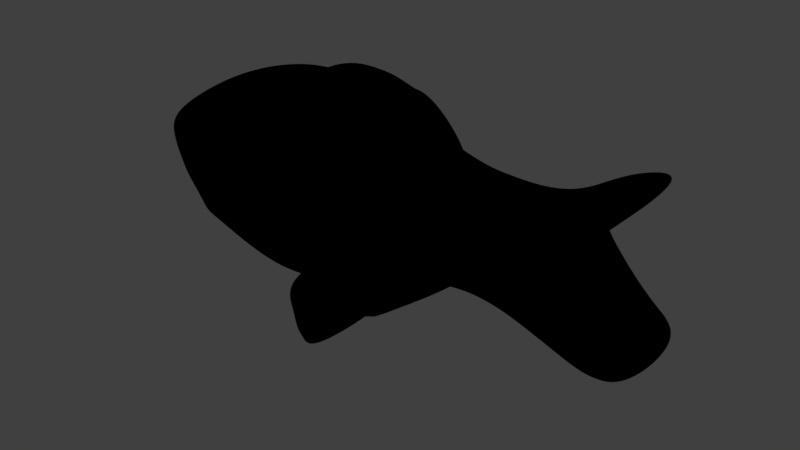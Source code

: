 # Source: take3blend.blend  (saved by Blender 2.79.0; exported with 4.5.12 LTS)
import bpy
from mathutils import Matrix  # noqa: F401  (used for matrix-valued properties, if any)

bpy.ops.wm.read_factory_settings(use_empty=True)
scene = bpy.context.scene
scene.name = 'Scene'

# ---- collections
col_collection_1 = bpy.data.collections.new('Collection 1'); scene.collection.children.link(col_collection_1)

# ---- images (referenced by path relative to the original .blend; pixels are not part of the script)
import os
ASSET_DIR = os.environ.get("B2B_ASSET_DIR", "")  # directory of the original .blend (textures are referenced by path, not embedded)
HERE = os.path.dirname(os.path.abspath(__file__))  # packed textures are extracted next to this script under _unpacked/

def load_image(name, relpath, width, height, colorspace="sRGB"):
    """Load a texture the original file referenced (path relative to the .blend, or extracted next to this script)."""
    p = next((c for c in (os.path.join(HERE, relpath), os.path.join(ASSET_DIR, relpath)) if relpath and os.path.exists(c)), "")
    if p:
        img = bpy.data.images.load(p, check_existing=True)
        img.name = name
    else:  # same state as the original file: an image datablock whose file is absent (Cycles renders it pink)
        img = bpy.data.images.new(name, width, height)
        img.source = "FILE"
        img.filepath = "//" + (relpath or name)
    img.colorspace_settings.name = colorspace
    return img
img_colorfish = load_image('colorFish', 'colorFish.png', 1024, 1024, 'sRGB')

# ---- materials (node trees are filled in below, after node groups)
mat_fish_coloring = bpy.data.materials.new('Fish coloring')
mat_fish_coloring.alpha_threshold = 0.0
mat_fish_coloring.roughness = 0.5

# ---- material node trees
mat_fish_coloring.use_nodes = True; mat_fish_coloring.node_tree.nodes.clear()
_N = mat_fish_coloring.node_tree.nodes; _L = mat_fish_coloring.node_tree.links
n0 = _N.new('NodeUndefined'); n0.name = 'Output'; n0.location = (285, 399)
n0.inputs[1].default_value = 1.0
n1 = _N.new('NodeUndefined'); n1.name = 'Material'; n1.location = (120, 416)
n1.inputs[0].default_value = (0.0, 0.0, 0.0, 1.0)
n1.inputs[1].default_value = (0.0, 0.0, 0.0, 1.0)
n1.inputs[2].default_value = 0.0
n1.inputs[3].default_value = (0.0, 0.0, 0.0)
n2 = _N.new('ShaderNodeTexImage'); n2.name = 'Image Texture'; n2.location = (13, 411)
n2.width = 140
n2.image = img_colorfish
_L.new(n1.outputs[0], n0.inputs[0])

# ---- world
world_world = bpy.data.worlds.new('World'); scene.world = world_world
world_world.color = (0.05088, 0.05088, 0.05088)
world_world.use_sun_shadow = False
world_world.sun_shadow_jitter_overblur = 0.0
world_world.cycles.sampling_method = 'MANUAL'

# ---- lights
light_lamp = bpy.data.lights.new('Lamp', 'POINT')
light_lamp.transmission_factor = 0.0
light_lamp.cutoff_distance = 30.0
light_lamp.energy = 100.0
light_lamp.shadow_buffer_clip_start = 1.001
light_lamp.shadow_soft_size = 0.1
light_lamp.shadow_maximum_resolution = 0.006
light_lamp.use_absolute_resolution = True

# ---- meshes
me_cube_001 = bpy.data.meshes.new('Cube.001')
me_cube_001.from_pydata([(-0.8781, -1.0, -1.098), (-1.731, -1.0, 0.3175), (-0.8781, 1.0, -1.098), (-1.731, 1.0, 0.3175), (7.728, -1.0, -1.366), (7.679, -1.0, 1.488), (7.728, 1.0, -1.366), (7.679, 1.0, 1.488), (0.3193, 1.0, -1.666), (0.2845, 1.0, 1.449), (0.3193, -1.0, -1.666), (0.2845, -1.0, 1.449), (4.76, 1.0, 0.2462), (4.774, -1.0, -0.8189), (4.774, 1.0, -0.8189), (4.76, -1.0, 0.2462), (-1.48, -1.0, -0.6986), (-1.48, 1.0, -0.6986), (6.245, 1.0, -0.02179), (6.245, -1.0, -0.02179), (0.3047, -1.0, -0.3587), (0.3047, 1.0, -0.3587), (5.187, -1.0, 0.2319), (5.187, 1.0, 0.2319), (3.536, 1.0, -1.363), (3.931, -1.0, 0.4038), (3.931, 1.0, 0.4038), (3.536, -1.0, -1.363), (3.905, 1.0, 0.07671), (3.905, -1.0, 0.07671), (1.643, 1.0, -1.84), (2.029, -1.0, 1.31), (1.97, -1.0, -0.1573), (2.029, 1.0, 1.31), (1.643, -1.0, -1.84), (1.97, 1.0, -0.1573), (3.054, 1.0, 0.8216), (2.632, -1.0, -1.681), (3.012, 1.0, -0.03122), (2.632, 1.0, -1.681), (3.054, -1.0, 0.8216), (3.012, -1.0, -0.03122), (0.996, 1.0, -1.861), (1.136, -1.0, 1.56), (1.198, -1.0, -0.2506), (1.136, 1.0, 1.56), (0.996, -1.0, -1.861), (1.198, 1.0, -0.2506), (-1.826, -1.0, -0.09941), (-1.826, 1.0, -0.09941), (6.823, 1.0, 0.5867), (6.823, -1.0, 0.5867), (0.2965, -1.0, 0.3701), (0.2965, 1.0, 0.3701), (5.015, -1.0, 0.2377), (5.015, 1.0, 0.2377), (3.915, 1.0, 0.2086), (3.915, -1.0, 0.2086), (1.994, 1.0, 0.4342), (1.994, -1.0, 0.4342), (3.029, -1.0, 0.3126), (3.029, 1.0, 0.3126), (1.207, 1.0, 0.4045), (1.207, -1.0, 0.4045), (-0.3211, 1.0, -1.362), (-0.8424, -1.0, 1.039), (-0.8424, 1.0, 1.039), (-0.3211, -1.0, -1.362), (-0.6498, 1.0, -0.5405), (-0.6498, -1.0, -0.5405), (-0.8386, 1.0, 0.119), (-0.8386, -1.0, 0.119), (4.328, 1.0, 0.3282), (4.129, -1.0, -0.9837), (4.52, 1.0, 0.1511), (4.129, 1.0, -0.9837), (4.328, -1.0, 0.3282), (4.52, -1.0, 0.1511), (4.442, -1.0, 0.2225), (4.442, 1.0, 0.2225), (6.216, 1.0, 0.8655), (7.06, -1.0, -1.447), (7.06, 1.0, -1.447), (6.216, -1.0, 0.8655), (5.715, -1.0, 0.1053), (5.715, 1.0, 0.1053), (5.917, -1.0, 0.4118), (5.917, 1.0, 0.4118), (5.642, 1.0, -0.858), (5.548, -1.0, 0.3768), (5.451, -1.0, 0.1686), (5.466, -1.0, 0.3247), (5.548, 1.0, 0.3768), (5.642, -1.0, -0.858), (5.451, 1.0, 0.1686), (5.466, 1.0, 0.3247), (6.792, 1.0, 1.25), (7.307, -1.0, -1.417), (5.911, 1.0, 0.05826), (6.252, 1.0, 0.4766), (7.307, 1.0, -1.417), (6.792, -1.0, 1.25), (5.911, -1.0, 0.05826), (6.252, -1.0, 0.4766), (-1.153, 1.0, -0.915), (6.763, 1.0, -0.8225), (6.763, -1.0, -0.8225), (0.3126, -1.0, -1.068), (0.3126, 1.0, -1.068), (4.963, -1.0, -0.3382), (4.963, 1.0, -0.3382), (-1.153, -1.0, -0.915), (3.705, -1.0, -0.7044), (3.705, 1.0, -0.7044), (1.793, 1.0, -1.07), (1.793, -1.0, -1.07), (2.806, -1.0, -0.9262), (2.806, 1.0, -0.9262), (1.089, 1.0, -1.124), (1.089, -1.0, -1.124), (-0.4715, -1.0, -0.9862), (-0.4715, 1.0, -0.9862), (4.308, -1.0, -0.4646), (4.308, 1.0, -0.4646), (6.445, 1.0, -0.7369), (6.445, -1.0, -0.7369), (5.555, 1.0, -0.3883), (5.555, -1.0, -0.3883), (6.669, -1.0, -0.7421), (6.669, 1.0, -0.7421), (-1.016, 1.0, -1.006), (7.202, 1.0, -1.123), (7.202, -1.0, -1.123), (0.316, -1.0, -1.367), (0.316, 1.0, -1.367), (4.869, -1.0, -0.5785), (4.869, 1.0, -0.5785), (3.62, -1.0, -1.034), (3.62, 1.0, -1.034), (1.718, 1.0, -1.455), (1.718, -1.0, -1.455), (2.719, -1.0, -1.303), (2.719, 1.0, -1.303), (1.042, 1.0, -1.493), (1.042, -1.0, -1.493), (-0.3963, -1.0, -1.174), (-0.3963, 1.0, -1.174), (4.219, -1.0, -0.7241), (4.219, 1.0, -0.7241), (6.753, 1.0, -1.092), (6.753, -1.0, -1.092), (5.598, 1.0, -0.6232), (5.598, -1.0, -0.6232), (6.988, -1.0, -1.08), (6.988, 1.0, -1.08), (-1.016, -1.0, -1.006), (-1.58, 1.0, -0.5258), (6.411, 1.0, 0.1537), (6.411, -1.0, 0.1537), (0.3023, -1.0, -0.1485), (0.3023, 1.0, -0.1485), (5.138, -1.0, 0.2335), (5.138, 1.0, 0.2335), (3.908, 1.0, 0.1147), (3.908, -1.0, 0.1147), (1.977, 1.0, 0.01326), (1.977, -1.0, 0.01326), (3.017, -1.0, 0.06793), (3.017, 1.0, 0.06793), (1.201, 1.0, -0.0617), (1.201, -1.0, -0.0617), (-1.58, -1.0, -0.5258), (-0.7043, -1.0, -0.3503), (-0.7043, 1.0, -0.3503), (4.497, 1.0, 0.1717), (4.497, -1.0, 0.1717), (5.773, 1.0, 0.1937), (5.773, -1.0, 0.1937), (5.455, 1.0, 0.2136), (5.455, -1.0, 0.2136), (6.009, -1.0, 0.1789), (6.009, 1.0, 0.1789), (-1.296, -1.0, -0.8204), (-1.296, 1.0, -0.8204), (6.398, 1.0, -0.3688), (6.398, -1.0, -0.3688), (0.3091, -1.0, -0.7579), (0.3091, 1.0, -0.7579), (5.061, -1.0, -0.08896), (5.061, 1.0, -0.08896), (3.792, -1.0, -0.3629), (3.792, 1.0, -0.3629), (1.87, 1.0, -0.6712), (1.87, -1.0, -0.6712), (2.896, -1.0, -0.5349), (2.896, 1.0, -0.5349), (1.136, 1.0, -0.7424), (1.136, -1.0, -0.7424), (-0.5495, -1.0, -0.7913), (-0.5495, 1.0, -0.7913), (4.4, -1.0, -0.1954), (4.4, 1.0, -0.1954), (6.126, 1.0, -0.3687), (6.126, -1.0, -0.3687), (5.51, 1.0, -0.1449), (5.51, -1.0, -0.1449), (6.337, -1.0, -0.3922), (6.337, 1.0, -0.3922), (1.148, -0.4472, 1.579), (1.761, -0.4472, 1.767), (1.148, 0.4472, 1.579), (1.761, 0.4472, 1.767), (4.408, -0.4472, 0.3298), (3.16, -0.4472, 1.711), (4.408, 0.4472, 0.3298), (3.16, 0.4472, 1.711), (3.846, 0.4472, 0.4508), (2.947, 0.4472, 1.723), (3.846, -0.4472, 0.4508), (2.947, -0.4472, 1.723), (2.076, 0.4472, 1.231), (2.351, -0.4472, 1.818), (2.351, 0.4472, 1.818), (2.076, -0.4472, 1.231), (2.641, 0.4472, 1.812), (2.954, -0.4472, 0.9016), (2.954, 0.4472, 0.9016), (2.641, -0.4472, 1.812), (3.053, 0.4472, 1.717), (4.127, -0.4472, 0.3492), (4.127, 0.4472, 0.3492), (3.053, -0.4472, 1.717), (1.72, -1.0, -3.189), (1.132, -1.0, -1.871), (1.72, 1.0, -3.189), (1.132, 1.0, -1.871), (2.226, -1.0, -2.577), (1.802, -1.0, -1.824), (2.226, 1.0, -2.577), (1.802, 1.0, -1.824), (1.285, -1.0, -2.953), (1.285, 1.0, -2.953), (2.082, 1.0, -2.322), (2.082, -1.0, -2.322), (1.821, 1.0, -3.066), (1.266, 1.0, -1.861), (1.821, -1.0, -3.066), (1.266, -1.0, -1.861), (1.633, -1.0, -2.657), (1.633, 1.0, -2.657), (1.519, 1.0, -1.844), (2.012, -1.0, -2.836), (1.845, 1.0, -2.499), (2.012, 1.0, -2.836), (1.519, -1.0, -1.844), (1.845, -1.0, -2.499), (1.265, -1.0, -2.399), (1.265, 1.0, -2.399), (1.984, 1.0, -2.146), (1.984, -1.0, -2.146), (1.504, -1.0, -2.376), (1.504, 1.0, -2.376), (1.73, -1.0, -2.268), (1.73, 1.0, -2.268), (1.434, 1.0, -2.867), (2.159, 1.0, -2.457), (2.159, -1.0, -2.457), (1.434, -1.0, -2.867), (1.733, 1.0, -2.874), (1.733, -1.0, -2.874), (1.933, -1.0, -2.678), (1.933, 1.0, -2.678), (2.832, -1.0, -2.142), (2.182, -1.0, -1.765), (2.832, 1.0, -2.142), (2.182, 1.0, -1.765), (2.856, -1.0, -2.142), (4.775, -1.0, -0.834), (2.856, 1.0, -2.142), (4.775, 1.0, -0.834), (2.462, -1.0, -1.928), (2.462, 1.0, -1.928), (3.948, 1.0, -1.398), (3.948, -1.0, -1.398), (2.84, 1.0, -2.142), (2.987, 1.0, -1.572), (2.84, -1.0, -2.142), (2.987, -1.0, -1.572), (2.996, -1.0, -1.737), (2.996, 1.0, -1.737), (4.114, 1.0, -0.975), (2.85, -1.0, -2.142), (3.566, 1.0, -1.534), (2.85, 1.0, -2.142), (4.114, -1.0, -0.975), (3.566, -1.0, -1.534), (2.844, 1.0, -2.142), (3.565, -1.0, -1.341), (3.217, -1.0, -1.659), (3.565, 1.0, -1.341), (2.844, -1.0, -2.142), (3.217, 1.0, -1.659)], [], [(48, 1, 3, 49), (99, 96, 7, 50), (50, 7, 5, 51), (71, 65, 1, 48), (100, 6, 4, 97), (66, 3, 1, 65), (45, 9, 11, 43), (64, 8, 10, 67), (63, 43, 11, 52), (70, 66, 9, 53), (91, 89, 15, 54), (92, 12, 15, 89), (75, 14, 13, 73), (79, 72, 12, 55), (201, 74, 23, 189), (205, 90, 22, 188), (199, 68, 21, 187), (197, 44, 20, 186), (198, 69, 16, 182), (184, 18, 19, 185), (207, 98, 18, 184), (182, 16, 17, 183), (200, 77, 29, 190), (195, 38, 28, 191), (61, 36, 26, 56), (39, 24, 27, 37), (78, 76, 25, 57), (72, 26, 25, 76), (42, 30, 34, 46), (62, 45, 33, 58), (196, 47, 35, 192), (194, 41, 32, 193), (60, 40, 31, 59), (36, 33, 31, 40), (26, 36, 40, 25), (57, 25, 40, 60), (190, 29, 41, 194), (30, 39, 37, 34), (58, 33, 36, 61), (192, 35, 38, 195), (187, 21, 47, 196), (53, 9, 45, 62), (8, 42, 46, 10), (193, 32, 44, 197), (59, 31, 43, 63), (33, 45, 43, 31), (166, 59, 63, 170), (160, 53, 62, 169), (165, 58, 61, 168), (164, 57, 60, 167), (167, 60, 59, 166), (169, 62, 58, 165), (175, 78, 57, 164), (168, 61, 56, 163), (174, 79, 55, 162), (179, 91, 54, 161), (173, 70, 53, 160), (170, 63, 52, 159), (172, 71, 48, 171), (157, 50, 51, 158), (181, 99, 50, 157), (171, 48, 49, 156), (159, 52, 71, 172), (156, 49, 70, 173), (186, 20, 69, 198), (183, 17, 68, 199), (49, 3, 66, 70), (2, 64, 67, 0), (9, 66, 65, 11), (52, 11, 65, 71), (163, 56, 79, 174), (161, 54, 78, 175), (12, 72, 76, 15), (54, 15, 76, 78), (188, 22, 77, 200), (191, 28, 74, 201), (56, 26, 72, 79), (24, 75, 73, 27), (178, 95, 87, 176), (180, 103, 86, 177), (204, 94, 85, 202), (206, 102, 84, 203), (96, 80, 83, 101), (103, 101, 83, 86), (88, 82, 81, 93), (95, 92, 80, 87), (55, 12, 92, 95), (14, 88, 93, 13), (189, 23, 94, 204), (162, 55, 95, 178), (177, 86, 91, 179), (203, 84, 90, 205), (80, 92, 89, 83), (86, 83, 89, 91), (51, 5, 101, 103), (7, 96, 101, 5), (185, 19, 102, 206), (158, 51, 103, 180), (176, 87, 99, 181), (202, 85, 98, 207), (82, 100, 97, 81), (87, 80, 96, 99), (149, 124, 129, 154), (132, 106, 128, 153), (150, 125, 127, 152), (136, 110, 126, 151), (153, 128, 125, 150), (151, 126, 124, 149), (138, 113, 123, 148), (135, 109, 122, 147), (130, 104, 121, 146), (133, 107, 120, 145), (140, 115, 119, 144), (134, 108, 118, 143), (139, 114, 117, 142), (137, 112, 116, 141), (141, 116, 115, 140), (143, 118, 114, 139), (142, 117, 113, 138), (147, 122, 112, 137), (155, 111, 104, 130), (154, 129, 105, 131), (131, 105, 106, 132), (145, 120, 111, 155), (144, 119, 107, 133), (146, 121, 108, 134), (152, 127, 109, 135), (148, 123, 110, 136), (75, 148, 136, 14), (93, 152, 135, 13), (64, 146, 134, 8), (46, 144, 133, 10), (67, 145, 155, 0), (6, 131, 132, 4), (100, 154, 131, 6), (0, 155, 130, 2), (73, 147, 137, 27), (39, 142, 138, 24), (42, 143, 139, 30), (37, 141, 140, 34), (27, 137, 141, 37), (30, 139, 142, 39), (8, 134, 143, 42), (34, 140, 144, 46), (10, 133, 145, 67), (2, 130, 146, 64), (13, 135, 147, 73), (24, 138, 148, 75), (88, 151, 149, 82), (97, 153, 150, 81), (14, 136, 151, 88), (81, 150, 152, 93), (4, 132, 153, 97), (82, 149, 154, 100), (85, 176, 181, 98), (19, 158, 180, 102), (84, 177, 179, 90), (23, 162, 178, 94), (102, 180, 177, 84), (94, 178, 176, 85), (22, 161, 175, 77), (28, 163, 174, 74), (17, 156, 173, 68), (20, 159, 172, 69), (16, 171, 156, 17), (98, 181, 157, 18), (18, 157, 158, 19), (69, 172, 171, 16), (44, 170, 159, 20), (68, 173, 160, 21), (90, 179, 161, 22), (74, 174, 162, 23), (38, 168, 163, 28), (77, 175, 164, 29), (47, 169, 165, 35), (41, 167, 166, 32), (29, 164, 167, 41), (35, 165, 168, 38), (21, 160, 169, 47), (32, 166, 170, 44), (124, 202, 207, 129), (106, 185, 206, 128), (125, 203, 205, 127), (110, 189, 204, 126), (128, 206, 203, 125), (126, 204, 202, 124), (113, 191, 201, 123), (109, 188, 200, 122), (104, 183, 199, 121), (107, 186, 198, 120), (115, 193, 197, 119), (108, 187, 196, 118), (114, 192, 195, 117), (112, 190, 194, 116), (116, 194, 193, 115), (118, 196, 192, 114), (117, 195, 191, 113), (122, 200, 190, 112), (111, 182, 183, 104), (129, 207, 184, 105), (105, 184, 185, 106), (120, 198, 182, 111), (119, 197, 186, 107), (121, 199, 187, 108), (127, 205, 188, 109), (123, 201, 189, 110), (208, 209, 211, 210), (230, 228, 215, 214), (214, 215, 213, 212), (223, 221, 209, 208), (230, 214, 212, 229), (222, 211, 209, 221), (228, 217, 219, 231), (226, 216, 218, 225), (229, 231, 219, 218), (226, 224, 217, 216), (210, 211, 222, 220), (210, 220, 223, 208), (224, 222, 221, 227), (225, 227, 221, 223), (218, 219, 227, 225), (217, 224, 227, 219), (220, 222, 224, 226), (220, 226, 225, 223), (212, 213, 231, 229), (215, 228, 231, 213), (216, 230, 229, 218), (216, 217, 228, 230), (256, 233, 235, 257), (263, 250, 239, 258), (258, 239, 237, 259), (260, 247, 233, 256), (253, 238, 236, 251), (245, 235, 233, 247), (269, 248, 240, 267), (265, 242, 243, 266), (271, 252, 242, 265), (267, 240, 241, 264), (264, 241, 249, 268), (270, 255, 248, 269), (250, 245, 247, 254), (234, 244, 246, 232), (262, 254, 247, 260), (257, 235, 245, 261), (259, 237, 254, 262), (239, 250, 254, 237), (266, 243, 255, 270), (268, 249, 252, 271), (244, 253, 251, 246), (261, 245, 250, 263), (249, 261, 263, 252), (243, 259, 262, 255), (241, 257, 261, 249), (255, 262, 260, 248), (248, 260, 256, 240), (242, 258, 259, 243), (252, 263, 258, 242), (240, 256, 257, 241), (244, 268, 271, 253), (236, 266, 270, 251), (251, 270, 269, 246), (234, 264, 268, 244), (232, 267, 264, 234), (253, 271, 265, 238), (238, 265, 266, 236), (246, 269, 267, 232), (280, 273, 275, 281), (292, 290, 279, 282), (282, 279, 277, 283), (288, 287, 273, 280), (293, 278, 276, 291), (285, 275, 273, 287), (286, 288, 280, 272), (278, 282, 283, 276), (293, 292, 282, 278), (272, 280, 281, 274), (274, 281, 289, 284), (300, 298, 288, 286), (299, 285, 287, 297), (274, 284, 286, 272), (298, 297, 287, 288), (281, 275, 285, 289), (283, 277, 294, 295), (279, 290, 294, 277), (276, 283, 295, 291), (296, 301, 292, 293), (296, 293, 291, 300), (301, 299, 290, 292), (289, 285, 299, 301), (284, 296, 300, 286), (284, 289, 301, 296), (295, 294, 297, 298), (290, 299, 297, 294), (291, 295, 298, 300)])
_uv = me_cube_001.uv_layers.new(name='UVMap')
_uv.uv.foreach_set('vector', [0.8846, 0.9654, 0.852, 0.9654, 0.852, 0.8104, 0.8846, 0.8104, 0.1767, 0.6266, 0.2368, 0.6694, 0.2542, 0.7384, 0.1846, 0.6709, 0.3145, 0.8031, 0.3145, 0.8987, 0.1572, 0.8987, 0.1572, 0.8031, 0.3794, 0.07677, 0.3071, 0.07769, 0.3626, 0.007877, 0.3953, 0.0, 0.852, 0.5286, 0.852, 0.5588, 0.6948, 0.5588, 0.6948, 0.5286, 0.5375, 0.06186, 0.5375, 1.847e-08, 0.6948, 0.0, 0.6948, 0.06186, 0.5375, 0.2094, 0.5375, 0.1448, 0.6948, 0.1448, 0.6948, 0.2094, 0.852, 0.1005, 0.852, 0.1547, 0.6948, 0.1547, 0.6948, 0.1005, 0.3597, 0.2356, 0.2688, 0.2317, 0.2764, 0.1655, 0.3612, 0.165, 0.1581, 0.07677, 0.2304, 0.07769, 0.2611, 0.1655, 0.1763, 0.165, 0.3717, 0.5654, 0.3677, 0.5718, 0.3769, 0.5106, 0.378, 0.5304, 0.5375, 0.5595, 0.5375, 0.5001, 0.6948, 0.5001, 0.6948, 0.5595, 0.1572, 0.8619, 0.1572, 0.9083, 0.0, 0.9083, 4.686e-09, 0.8619, 0.1592, 0.486, 0.1676, 0.4773, 0.1606, 0.5106, 0.1596, 0.5304, 0.1264, 0.4822, 0.1534, 0.4919, 0.1589, 0.5437, 0.1339, 0.5335, 0.4087, 0.5682, 0.384, 0.5641, 0.3786, 0.5437, 0.4037, 0.5335, 0.08618, 0.09796, 0.106, 0.09052, 0.119, 0.1647, 0.08765, 0.1645, 0.4498, 0.2286, 0.4112, 0.2341, 0.4185, 0.1647, 0.4499, 0.1645, 0.4514, 0.09796, 0.4315, 0.09052, 0.4428, 0.026, 0.4526, 0.04007, 0.4274, 0.7384, 0.4426, 0.7384, 0.4426, 0.8934, 0.4274, 0.8934, 0.1083, 0.632, 0.1443, 0.5996, 0.1375, 0.6253, 0.1101, 0.6367, 0.6948, 0.01629, 0.6948, 9.236e-09, 0.852, 0.0, 0.852, 0.01629, 0.4112, 0.4822, 0.3841, 0.4919, 0.3891, 0.4441, 0.4235, 0.4348, 0.1017, 0.3652, 0.1411, 0.3749, 0.1484, 0.4441, 0.114, 0.4348, 0.1681, 0.3766, 0.2081, 0.3792, 0.1741, 0.4466, 0.1588, 0.4451, 0.1572, 0.7384, 0.1572, 0.8078, 9.372e-09, 0.8078, 1.406e-08, 0.7384, 0.3784, 0.486, 0.3699, 0.4773, 0.3634, 0.4466, 0.3788, 0.4451, 0.5375, 0.4661, 0.5375, 0.4349, 0.6948, 0.4349, 0.6948, 0.4661, 0.852, 0.2093, 0.852, 0.257, 0.6948, 0.257, 0.6948, 0.2093, 0.1778, 0.2356, 0.2688, 0.2317, 0.2479, 0.3005, 0.1791, 0.2966, 0.08776, 0.2286, 0.1263, 0.2341, 0.1326, 0.2939, 0.09237, 0.2855, 0.4358, 0.3652, 0.3964, 0.3749, 0.4049, 0.2939, 0.4452, 0.2855, 0.3694, 0.3766, 0.3294, 0.3792, 0.2897, 0.3005, 0.3585, 0.2966, 0.5375, 0.3636, 0.5375, 0.2804, 0.6948, 0.2804, 0.6948, 0.3636, 0.5375, 0.4349, 0.5375, 0.3636, 0.6948, 0.3636, 0.6948, 0.4349, 0.3788, 0.4451, 0.3634, 0.4466, 0.3294, 0.3792, 0.3694, 0.3766, 0.4235, 0.4348, 0.3891, 0.4441, 0.3964, 0.3749, 0.4358, 0.3652, 0.852, 0.257, 0.852, 0.3272, 0.6948, 0.3272, 0.6948, 0.257, 0.1791, 0.2966, 0.2479, 0.3005, 0.2081, 0.3792, 0.1681, 0.3766, 0.09237, 0.2855, 0.1326, 0.2939, 0.1411, 0.3749, 0.1017, 0.3652, 0.08765, 0.1645, 0.119, 0.1647, 0.1263, 0.2341, 0.08776, 0.2286, 0.1763, 0.165, 0.2611, 0.1655, 0.2688, 0.2317, 0.1778, 0.2356, 0.852, 0.1547, 0.852, 0.2093, 0.6948, 0.2093, 0.6948, 0.1547, 0.4452, 0.2855, 0.4049, 0.2939, 0.4112, 0.2341, 0.4498, 0.2286, 0.3585, 0.2966, 0.2897, 0.3005, 0.2688, 0.2317, 0.3597, 0.2356, 0.5375, 0.2804, 0.5375, 0.2094, 0.6948, 0.2094, 0.6948, 0.2804, 0.3915, 0.2947, 0.3585, 0.2966, 0.3597, 0.2356, 0.3964, 0.2345, 0.1356, 0.1648, 0.1763, 0.165, 0.1778, 0.2356, 0.1412, 0.2345, 0.146, 0.2947, 0.1791, 0.2966, 0.1681, 0.3766, 0.1489, 0.3754, 0.3861, 0.4444, 0.3788, 0.4451, 0.3694, 0.3766, 0.3886, 0.3754, 0.3886, 0.3754, 0.3694, 0.3766, 0.3585, 0.2966, 0.3915, 0.2947, 0.1412, 0.2345, 0.1778, 0.2356, 0.1791, 0.2966, 0.146, 0.2947, 0.3825, 0.4902, 0.3784, 0.486, 0.3788, 0.4451, 0.3861, 0.4444, 0.1489, 0.3754, 0.1681, 0.3766, 0.1588, 0.4451, 0.1514, 0.4444, 0.1551, 0.4902, 0.1592, 0.486, 0.1596, 0.5304, 0.1591, 0.5399, 0.3804, 0.5645, 0.3717, 0.5654, 0.378, 0.5304, 0.3784, 0.5399, 0.1211, 0.08655, 0.1581, 0.07677, 0.1763, 0.165, 0.1356, 0.1648, 0.3964, 0.2345, 0.3597, 0.2356, 0.3612, 0.165, 0.402, 0.1648, 0.4165, 0.08655, 0.3794, 0.07677, 0.3953, 0.0, 0.4291, 0.0185, 0.3145, 0.757, 0.3145, 0.8031, 0.1572, 0.8031, 0.1572, 0.757, 0.1536, 0.6073, 0.1767, 0.6266, 0.1846, 0.6709, 0.1511, 0.6384, 0.9185, 0.9654, 0.8846, 0.9654, 0.8846, 0.8104, 0.9185, 0.8104, 0.402, 0.1648, 0.3612, 0.165, 0.3794, 0.07677, 0.4165, 0.08655, 0.1084, 0.0185, 0.1423, 0.0, 0.1581, 0.07677, 0.1211, 0.08655, 0.4499, 0.1645, 0.4185, 0.1647, 0.4315, 0.09052, 0.4514, 0.09796, 0.0849, 0.04007, 0.09472, 0.026, 0.106, 0.09052, 0.08618, 0.09796, 0.1423, 0.0, 0.1749, 0.007877, 0.2304, 0.07769, 0.1581, 0.07677, 0.852, 0.05337, 0.852, 0.1005, 0.6948, 0.1005, 0.6948, 0.05337, 0.5375, 0.1448, 0.5375, 0.06186, 0.6948, 0.06186, 0.6948, 0.1448, 0.3612, 0.165, 0.2764, 0.1655, 0.3071, 0.07769, 0.3794, 0.07677, 0.1514, 0.4444, 0.1588, 0.4451, 0.1592, 0.486, 0.1551, 0.4902, 0.3784, 0.5399, 0.378, 0.5304, 0.3784, 0.486, 0.3825, 0.4902, 0.5375, 0.5001, 0.5375, 0.4661, 0.6948, 0.4661, 0.6948, 0.5001, 0.378, 0.5304, 0.3769, 0.5106, 0.3699, 0.4773, 0.3784, 0.486, 0.4037, 0.5335, 0.3786, 0.5437, 0.3841, 0.4919, 0.4112, 0.4822, 0.114, 0.4348, 0.1484, 0.4441, 0.1534, 0.4919, 0.1264, 0.4822, 0.1588, 0.4451, 0.1741, 0.4466, 0.1676, 0.4773, 0.1592, 0.486, 0.1572, 0.8078, 0.1572, 0.8619, 4.686e-09, 0.8619, 9.372e-09, 0.8078, 0.1571, 0.5645, 0.1658, 0.5654, 0.1721, 0.6005, 0.1551, 0.5891, 0.3839, 0.6073, 0.3608, 0.6266, 0.3655, 0.6005, 0.3824, 0.5891, 0.1289, 0.5682, 0.1536, 0.5641, 0.1482, 0.5844, 0.1104, 0.6156, 0.4292, 0.632, 0.3933, 0.5996, 0.3893, 0.5844, 0.4271, 0.6156, 0.5375, 0.6474, 0.5375, 0.6066, 0.6948, 0.6066, 0.6948, 0.6474, 0.3608, 0.6266, 0.3007, 0.6694, 0.3302, 0.6243, 0.3655, 0.6005, 0.852, 0.3927, 0.852, 0.5109, 0.6948, 0.5109, 0.6948, 0.3927, 0.1658, 0.5654, 0.1698, 0.5718, 0.2073, 0.6243, 0.1721, 0.6005, 0.1596, 0.5304, 0.1606, 0.5106, 0.1698, 0.5718, 0.1658, 0.5654, 0.852, 0.3272, 0.852, 0.3927, 0.6948, 0.3927, 0.6948, 0.3272, 0.1339, 0.5335, 0.1589, 0.5437, 0.1536, 0.5641, 0.1289, 0.5682, 0.1591, 0.5399, 0.1596, 0.5304, 0.1658, 0.5654, 0.1571, 0.5645, 0.3824, 0.5891, 0.3655, 0.6005, 0.3717, 0.5654, 0.3804, 0.5645, 0.4271, 0.6156, 0.3893, 0.5844, 0.384, 0.5641, 0.4087, 0.5682, 0.5375, 0.6066, 0.5375, 0.5595, 0.6948, 0.5595, 0.6948, 0.6066, 0.3655, 0.6005, 0.3302, 0.6243, 0.3677, 0.5718, 0.3717, 0.5654, 0.353, 0.6709, 0.2833, 0.7384, 0.3007, 0.6694, 0.3608, 0.6266, 0.5375, 0.7135, 0.5375, 0.6474, 0.6948, 0.6474, 0.6948, 0.7135, 0.4275, 0.6367, 0.4, 0.6253, 0.3933, 0.5996, 0.4292, 0.632, 0.3864, 0.6384, 0.353, 0.6709, 0.3608, 0.6266, 0.3839, 0.6073, 0.1551, 0.5891, 0.1721, 0.6005, 0.1767, 0.6266, 0.1536, 0.6073, 0.1104, 0.6156, 0.1482, 0.5844, 0.1443, 0.5996, 0.1083, 0.632, 0.852, 0.5109, 0.852, 0.5286, 0.6948, 0.5286, 0.6948, 0.5109, 0.1721, 0.6005, 0.2073, 0.6243, 0.2368, 0.6694, 0.1767, 0.6266, 0.05273, 0.6632, 0.08106, 0.6399, 0.08035, 0.6572, 0.0534, 0.6815, 0.4878, 0.698, 0.4636, 0.6644, 0.4572, 0.6572, 0.4841, 0.6815, 0.4848, 0.6632, 0.4565, 0.6399, 0.4279, 0.5714, 0.4464, 0.5744, 0.09563, 0.518, 0.1144, 0.5256, 0.1097, 0.5714, 0.09114, 0.5744, 0.4841, 0.6815, 0.4572, 0.6572, 0.4565, 0.6399, 0.4848, 0.6632, 0.09114, 0.5744, 0.1097, 0.5714, 0.08106, 0.6399, 0.05273, 0.6632, 0.06152, 0.4207, 0.08729, 0.4276, 0.1053, 0.4747, 0.08505, 0.4674, 0.4419, 0.518, 0.4232, 0.5256, 0.4322, 0.4747, 0.4525, 0.4674, 0.06991, 0.06155, 0.07727, 0.05101, 0.07076, 0.1037, 0.05588, 0.1093, 0.4978, 0.1642, 0.4743, 0.1644, 0.4668, 0.1037, 0.4817, 0.1093, 0.5066, 0.2727, 0.4765, 0.279, 0.4798, 0.2244, 0.5086, 0.2203, 0.03975, 0.1642, 0.06327, 0.1644, 0.05779, 0.2244, 0.0289, 0.2203, 0.03093, 0.2727, 0.06109, 0.279, 0.07107, 0.3577, 0.04153, 0.3505, 0.476, 0.4207, 0.4503, 0.4276, 0.4665, 0.3577, 0.496, 0.3505, 0.496, 0.3505, 0.4665, 0.3577, 0.4765, 0.279, 0.5066, 0.2727, 0.0289, 0.2203, 0.05779, 0.2244, 0.06109, 0.279, 0.03093, 0.2727, 0.04153, 0.3505, 0.07107, 0.3577, 0.08729, 0.4276, 0.06152, 0.4207, 0.4525, 0.4674, 0.4322, 0.4747, 0.4503, 0.4276, 0.476, 0.4207, 0.6948, 0.04116, 0.6948, 0.02895, 0.852, 0.02895, 0.852, 0.04116, 0.0534, 0.6815, 0.08035, 0.6572, 0.07391, 0.6644, 0.04972, 0.698, 0.3577, 0.7384, 0.3948, 0.7384, 0.3948, 0.8934, 0.3577, 0.8934, 0.4817, 0.1093, 0.4668, 0.1037, 0.4603, 0.05101, 0.4676, 0.06155, 0.5086, 0.2203, 0.4798, 0.2244, 0.4743, 0.1644, 0.4978, 0.1642, 0.05588, 0.1093, 0.07076, 0.1037, 0.06327, 0.1644, 0.03975, 0.1642, 0.4464, 0.5744, 0.4279, 0.5714, 0.4232, 0.5256, 0.4419, 0.518, 0.08505, 0.4674, 0.1053, 0.4747, 0.1144, 0.5256, 0.09563, 0.518, 0.06477, 0.4602, 0.08505, 0.4674, 0.09563, 0.518, 0.07686, 0.5103, 0.4649, 0.5775, 0.4464, 0.5744, 0.4419, 0.518, 0.4607, 0.5103, 0.04101, 0.1149, 0.05588, 0.1093, 0.03975, 0.1642, 0.01624, 0.1641, 0.5375, 0.2163, 0.5086, 0.2203, 0.4978, 0.1642, 0.5213, 0.1641, 0.4965, 0.1149, 0.4817, 0.1093, 0.4676, 0.06155, 0.475, 0.07209, 0.3145, 0.7384, 0.3577, 0.7384, 0.3577, 0.8934, 0.3145, 0.8934, 0.02645, 0.7058, 0.0534, 0.6815, 0.04972, 0.698, 0.02992, 0.7384, 0.6948, 0.05337, 0.6948, 0.04116, 0.852, 0.04116, 0.852, 0.05337, 0.4728, 0.4602, 0.4525, 0.4674, 0.476, 0.4207, 0.5018, 0.4137, 0.01199, 0.3432, 0.04153, 0.3505, 0.06152, 0.4207, 0.03575, 0.4137, 0.0, 0.2163, 0.0289, 0.2203, 0.03093, 0.2727, 0.0007701, 0.2664, 0.5256, 0.3432, 0.496, 0.3505, 0.5066, 0.2727, 0.5368, 0.2664, 0.5018, 0.4137, 0.476, 0.4207, 0.496, 0.3505, 0.5256, 0.3432, 0.0007701, 0.2664, 0.03093, 0.2727, 0.04153, 0.3505, 0.01199, 0.3432, 0.01624, 0.1641, 0.03975, 0.1642, 0.0289, 0.2203, 0.0, 0.2163, 0.5368, 0.2664, 0.5066, 0.2727, 0.5086, 0.2203, 0.5375, 0.2163, 0.5213, 0.1641, 0.4978, 0.1642, 0.4817, 0.1093, 0.4965, 0.1149, 0.06255, 0.07209, 0.06991, 0.06155, 0.05588, 0.1093, 0.04101, 0.1149, 0.4607, 0.5103, 0.4419, 0.518, 0.4525, 0.4674, 0.4728, 0.4602, 0.03575, 0.4137, 0.06152, 0.4207, 0.08505, 0.4674, 0.06477, 0.4602, 0.07262, 0.5775, 0.09114, 0.5744, 0.05273, 0.6632, 0.02441, 0.6866, 0.5111, 0.7058, 0.4841, 0.6815, 0.4848, 0.6632, 0.5131, 0.6866, 0.07686, 0.5103, 0.09563, 0.518, 0.09114, 0.5744, 0.07262, 0.5775, 0.5131, 0.6866, 0.4848, 0.6632, 0.4464, 0.5744, 0.4649, 0.5775, 0.5076, 0.7384, 0.4878, 0.698, 0.4841, 0.6815, 0.5111, 0.7058, 0.02441, 0.6866, 0.05273, 0.6632, 0.0534, 0.6815, 0.02645, 0.7058, 0.1482, 0.5844, 0.1551, 0.5891, 0.1536, 0.6073, 0.1443, 0.5996, 0.4, 0.6253, 0.3864, 0.6384, 0.3839, 0.6073, 0.3933, 0.5996, 0.3893, 0.5844, 0.3824, 0.5891, 0.3804, 0.5645, 0.384, 0.5641, 0.1589, 0.5437, 0.1591, 0.5399, 0.1571, 0.5645, 0.1536, 0.5641, 0.3933, 0.5996, 0.3839, 0.6073, 0.3824, 0.5891, 0.3893, 0.5844, 0.1536, 0.5641, 0.1571, 0.5645, 0.1551, 0.5891, 0.1482, 0.5844, 0.3786, 0.5437, 0.3784, 0.5399, 0.3825, 0.4902, 0.3841, 0.4919, 0.1484, 0.4441, 0.1514, 0.4444, 0.1551, 0.4902, 0.1534, 0.4919, 0.09472, 0.026, 0.1084, 0.0185, 0.1211, 0.08655, 0.106, 0.09052, 0.4185, 0.1647, 0.402, 0.1648, 0.4165, 0.08655, 0.4315, 0.09052, 0.9323, 0.9654, 0.9185, 0.9654, 0.9185, 0.8104, 0.9323, 0.8104, 0.1443, 0.5996, 0.1536, 0.6073, 0.1511, 0.6384, 0.1375, 0.6253, 0.3145, 0.7384, 0.3145, 0.757, 0.1572, 0.757, 0.1572, 0.7384, 0.4315, 0.09052, 0.4165, 0.08655, 0.4291, 0.0185, 0.4428, 0.026, 0.4112, 0.2341, 0.3964, 0.2345, 0.402, 0.1648, 0.4185, 0.1647, 0.106, 0.09052, 0.1211, 0.08655, 0.1356, 0.1648, 0.119, 0.1647, 0.384, 0.5641, 0.3804, 0.5645, 0.3784, 0.5399, 0.3786, 0.5437, 0.1534, 0.4919, 0.1551, 0.4902, 0.1591, 0.5399, 0.1589, 0.5437, 0.1411, 0.3749, 0.1489, 0.3754, 0.1514, 0.4444, 0.1484, 0.4441, 0.3841, 0.4919, 0.3825, 0.4902, 0.3861, 0.4444, 0.3891, 0.4441, 0.1263, 0.2341, 0.1412, 0.2345, 0.146, 0.2947, 0.1326, 0.2939, 0.3964, 0.3749, 0.3886, 0.3754, 0.3915, 0.2947, 0.4049, 0.2939, 0.3891, 0.4441, 0.3861, 0.4444, 0.3886, 0.3754, 0.3964, 0.3749, 0.1326, 0.2939, 0.146, 0.2947, 0.1489, 0.3754, 0.1411, 0.3749, 0.119, 0.1647, 0.1356, 0.1648, 0.1412, 0.2345, 0.1263, 0.2341, 0.4049, 0.2939, 0.3915, 0.2947, 0.3964, 0.2345, 0.4112, 0.2341, 0.08106, 0.6399, 0.1104, 0.6156, 0.1083, 0.632, 0.08035, 0.6572, 0.4636, 0.6644, 0.4275, 0.6367, 0.4292, 0.632, 0.4572, 0.6572, 0.4565, 0.6399, 0.4271, 0.6156, 0.4087, 0.5682, 0.4279, 0.5714, 0.1144, 0.5256, 0.1339, 0.5335, 0.1289, 0.5682, 0.1097, 0.5714, 0.4572, 0.6572, 0.4292, 0.632, 0.4271, 0.6156, 0.4565, 0.6399, 0.1097, 0.5714, 0.1289, 0.5682, 0.1104, 0.6156, 0.08106, 0.6399, 0.08729, 0.4276, 0.114, 0.4348, 0.1264, 0.4822, 0.1053, 0.4747, 0.4232, 0.5256, 0.4037, 0.5335, 0.4112, 0.4822, 0.4322, 0.4747, 0.07727, 0.05101, 0.0849, 0.04007, 0.08618, 0.09796, 0.07076, 0.1037, 0.4743, 0.1644, 0.4499, 0.1645, 0.4514, 0.09796, 0.4668, 0.1037, 0.4765, 0.279, 0.4452, 0.2855, 0.4498, 0.2286, 0.4798, 0.2244, 0.06327, 0.1644, 0.08765, 0.1645, 0.08776, 0.2286, 0.05779, 0.2244, 0.06109, 0.279, 0.09237, 0.2855, 0.1017, 0.3652, 0.07107, 0.3577, 0.4503, 0.4276, 0.4235, 0.4348, 0.4358, 0.3652, 0.4665, 0.3577, 0.4665, 0.3577, 0.4358, 0.3652, 0.4452, 0.2855, 0.4765, 0.279, 0.05779, 0.2244, 0.08776, 0.2286, 0.09237, 0.2855, 0.06109, 0.279, 0.07107, 0.3577, 0.1017, 0.3652, 0.114, 0.4348, 0.08729, 0.4276, 0.4322, 0.4747, 0.4112, 0.4822, 0.4235, 0.4348, 0.4503, 0.4276, 0.6948, 0.02895, 0.6948, 0.01629, 0.852, 0.01629, 0.852, 0.02895, 0.08035, 0.6572, 0.1083, 0.632, 0.1101, 0.6367, 0.07391, 0.6644, 0.3948, 0.7384, 0.4274, 0.7384, 0.4274, 0.8934, 0.3948, 0.8934, 0.4668, 0.1037, 0.4514, 0.09796, 0.4526, 0.04007, 0.4603, 0.05101, 0.4798, 0.2244, 0.4498, 0.2286, 0.4499, 0.1645, 0.4743, 0.1644, 0.07076, 0.1037, 0.08618, 0.09796, 0.08765, 0.1645, 0.06327, 0.1644, 0.4279, 0.5714, 0.4087, 0.5682, 0.4037, 0.5335, 0.4232, 0.5256, 0.1053, 0.4747, 0.1264, 0.4822, 0.1339, 0.5335, 0.1144, 0.5256, 0.9223, 0.8031, 0.9223, 0.7576, 0.9926, 0.7576, 0.9926, 0.8031, 0.9215, 0.02066, 0.8548, 0.1383, 0.852, 0.1305, 0.9143, 0.0, 0.9926, 0.5408, 0.9926, 0.6494, 0.9223, 0.6494, 0.9223, 0.5408, 0.9197, 0.3472, 0.8687, 0.3493, 0.8904, 0.3086, 0.9226, 0.2704, 0.9223, 0.7891, 0.9223, 0.8104, 0.852, 0.8104, 0.852, 0.7891, 0.9926, 0.7126, 0.9926, 0.7576, 0.9223, 0.7576, 0.9223, 0.7126, 0.9926, 0.6577, 0.9926, 0.6659, 0.9223, 0.6659, 0.9223, 0.6577, 0.9223, 0.6898, 0.9223, 0.766, 0.852, 0.766, 0.852, 0.6898, 0.9215, 0.5202, 0.8548, 0.4025, 0.8576, 0.3948, 0.9226, 0.4971, 0.917, 0.1211, 0.8604, 0.1706, 0.8576, 0.1461, 0.9226, 0.04379, 0.9226, 0.2704, 0.8904, 0.2322, 0.8687, 0.1915, 0.9197, 0.1937, 0.9223, 0.5408, 0.9223, 0.6174, 0.852, 0.6174, 0.852, 0.5408, 0.9926, 0.6902, 0.9926, 0.7126, 0.9223, 0.7126, 0.9223, 0.6902, 0.917, 0.4198, 0.8604, 0.3703, 0.8687, 0.3493, 0.9197, 0.3472, 0.9226, 0.4971, 0.8576, 0.3948, 0.8604, 0.3703, 0.917, 0.4198, 0.9926, 0.6659, 0.9926, 0.6902, 0.9223, 0.6902, 0.9223, 0.6659, 0.9197, 0.1937, 0.8687, 0.1915, 0.8604, 0.1706, 0.917, 0.1211, 0.9223, 0.6174, 0.9223, 0.6898, 0.852, 0.6898, 0.852, 0.6174, 0.9143, 0.5408, 0.852, 0.4103, 0.8548, 0.4025, 0.9215, 0.5202, 0.9926, 0.6494, 0.9926, 0.6577, 0.9223, 0.6577, 0.9223, 0.6494, 0.9223, 0.766, 0.9223, 0.7891, 0.852, 0.7891, 0.852, 0.766, 0.9226, 0.04379, 0.8576, 0.1461, 0.8548, 0.1383, 0.9215, 0.02066, 0.7365, 0.9048, 0.6948, 0.9048, 0.6948, 0.7499, 0.7365, 0.7499, 0.5728, 0.963, 0.5845, 0.9979, 0.5622, 0.9963, 0.5517, 0.9696, 0.4655, 0.7384, 0.4826, 0.7384, 0.4826, 0.8934, 0.4655, 0.8934, 0.9766, 0.4693, 0.9894, 0.4272, 1.0, 0.4265, 0.9954, 0.4685, 0.8061, 0.9048, 0.7801, 0.9048, 0.7801, 0.7499, 0.8061, 0.7499, 0.5241, 0.7384, 0.5345, 0.7384, 0.5345, 0.8934, 0.5241, 0.8934, 0.9642, 0.51, 0.9696, 0.4923, 1.0, 0.5112, 0.9875, 0.5062, 0.449, 0.7384, 0.4562, 0.7384, 0.4562, 0.8934, 0.449, 0.8934, 0.5614, 0.9294, 0.5664, 0.9441, 0.5459, 0.9551, 0.5415, 0.9438, 0.9701, 0.155, 0.9834, 0.155, 0.9834, 0.3099, 0.9701, 0.3099, 0.6024, 0.9203, 0.6149, 0.9153, 0.5846, 0.9342, 0.5792, 0.9165, 0.9465, 0.4971, 0.9514, 0.4824, 0.9696, 0.4923, 0.9642, 0.51, 0.5045, 0.7384, 0.5241, 0.7384, 0.5241, 0.8934, 0.5045, 0.8934, 0.8415, 0.9048, 0.8292, 0.9048, 0.8292, 0.7499, 0.8415, 0.7499, 0.9578, 0.4635, 0.9696, 0.4286, 0.9894, 0.4272, 0.9766, 0.4693, 0.6103, 0.958, 0.6149, 1.0, 0.6043, 0.9993, 0.5915, 0.9572, 0.9367, 0.4569, 0.9473, 0.4302, 0.9696, 0.4286, 0.9578, 0.4635, 0.4826, 0.7384, 0.5045, 0.7384, 0.5045, 0.8934, 0.4826, 0.8934, 0.9265, 0.4827, 0.931, 0.4714, 0.9514, 0.4824, 0.9465, 0.4971, 0.5792, 0.9165, 0.5846, 0.9342, 0.5664, 0.9441, 0.5614, 0.9294, 0.8292, 0.9048, 0.8061, 0.9048, 0.8061, 0.7499, 0.8292, 0.7499, 0.5915, 0.9572, 0.6043, 0.9993, 0.5845, 0.9979, 0.5728, 0.963, 0.5846, 0.9342, 0.5915, 0.9572, 0.5728, 0.963, 0.5664, 0.9441, 0.931, 0.4714, 0.9367, 0.4569, 0.9578, 0.4635, 0.9514, 0.4824, 0.6149, 0.9153, 0.6103, 0.958, 0.5915, 0.9572, 0.5846, 0.9342, 0.9514, 0.4824, 0.9578, 0.4635, 0.9766, 0.4693, 0.9696, 0.4923, 0.9696, 0.4923, 0.9766, 0.4693, 0.9954, 0.4685, 1.0, 0.5112, 0.4562, 0.7384, 0.4655, 0.7384, 0.4655, 0.8934, 0.4562, 0.8934, 0.5664, 0.9441, 0.5728, 0.963, 0.5517, 0.9696, 0.5459, 0.9551, 0.7801, 0.9048, 0.7365, 0.9048, 0.7365, 0.7499, 0.7801, 0.7499, 0.5744, 0.9008, 0.5792, 0.9165, 0.5614, 0.9294, 0.5571, 0.9164, 0.9226, 0.4926, 0.9265, 0.4827, 0.9465, 0.4971, 0.9421, 0.5101, 0.9421, 0.5101, 0.9465, 0.4971, 0.9642, 0.51, 0.9595, 0.5257, 0.5837, 0.8925, 0.6024, 0.9203, 0.5792, 0.9165, 0.5744, 0.9008, 0.9987, 0.155, 0.9701, 0.155, 0.9701, 0.0, 0.9987, 2.309e-08, 0.5571, 0.9164, 0.5614, 0.9294, 0.5415, 0.9438, 0.5375, 0.9339, 0.4426, 0.7384, 0.449, 0.7384, 0.449, 0.8934, 0.4426, 0.8934, 0.9595, 0.5257, 0.9642, 0.51, 0.9875, 0.5062, 0.9688, 0.534, 0.9569, 0.9654, 0.9323, 0.9654, 0.9323, 0.8104, 0.9569, 0.8104, 0.9457, 0.106, 0.9701, 0.1617, 0.9606, 0.2133, 0.9442, 0.1374, 0.5375, 0.7906, 0.5375, 0.7135, 0.6948, 0.7135, 0.6948, 0.7906, 0.9479, 0.3673, 0.9602, 0.3631, 0.9701, 0.4265, 0.9499, 0.4112, 0.9909, 0.8104, 0.9913, 0.8104, 0.9913, 0.9654, 0.9909, 0.9654, 0.6948, 0.619, 0.6948, 0.5588, 0.852, 0.5588, 0.852, 0.619, 0.9231, 0.3904, 0.9479, 0.3673, 0.9499, 0.4112, 0.9233, 0.391, 0.5375, 0.8925, 0.5375, 0.7906, 0.6948, 0.7906, 0.6948, 0.8925, 0.9228, 0.03677, 0.9457, 0.106, 0.9442, 0.1374, 0.9226, 0.03722, 0.9895, 0.9654, 0.9569, 0.9654, 0.9569, 0.8104, 0.9895, 0.8104, 0.9233, 0.03549, 0.9499, 0.0153, 0.9479, 0.05916, 0.9231, 0.03611, 0.923, 0.3901, 0.947, 0.3492, 0.9479, 0.3673, 0.9231, 0.3904, 0.6948, 0.6613, 0.6948, 0.619, 0.852, 0.619, 0.852, 0.6613, 0.9895, 0.8104, 0.9902, 0.8104, 0.9902, 0.9654, 0.9895, 0.9654, 0.947, 0.3492, 0.9598, 0.3149, 0.9602, 0.3631, 0.9479, 0.3673, 0.9499, 0.0153, 0.9701, 0.0, 0.9602, 0.06337, 0.9479, 0.05916, 0.9442, 0.2891, 0.9606, 0.2133, 0.9701, 0.2648, 0.9457, 0.3205, 0.6948, 0.7499, 0.6948, 0.7003, 0.852, 0.7003, 0.852, 0.7499, 0.9226, 0.3893, 0.9442, 0.2891, 0.9457, 0.3205, 0.9228, 0.3897, 0.923, 0.03637, 0.947, 0.0773, 0.9457, 0.106, 0.9228, 0.03677, 0.9904, 0.8104, 0.9909, 0.8104, 0.9909, 0.9654, 0.9904, 0.9654, 0.947, 0.0773, 0.9598, 0.1116, 0.9701, 0.1617, 0.9457, 0.106, 0.9479, 0.05916, 0.9602, 0.06337, 0.9598, 0.1116, 0.947, 0.0773, 0.9902, 0.8104, 0.9904, 0.8104, 0.9904, 0.9654, 0.9902, 0.9654, 0.9231, 0.03611, 0.9479, 0.05916, 0.947, 0.0773, 0.923, 0.03637, 0.9457, 0.3205, 0.9701, 0.2648, 0.9598, 0.3149, 0.947, 0.3492, 0.6948, 0.7003, 0.6948, 0.6613, 0.852, 0.6613, 0.852, 0.7003, 0.9228, 0.3897, 0.9457, 0.3205, 0.947, 0.3492, 0.923, 0.3901])
me_cube_001.materials.append(mat_fish_coloring)
me_cube_001.use_remesh_preserve_volume = False
me_cube_001.use_remesh_preserve_attributes = False
me_cube_001.use_mirror_vertex_groups = False
me_cube_001.update()

# ---- objects
ob_cube = bpy.data.objects.new('Cube', me_cube_001)
ob_lamp = bpy.data.objects.new('Lamp', light_lamp)

# ---- transforms, parenting, visibility, modifiers, constraints
ob_cube.location = (-2.876, 7.205e-08, -0.5363)
ob_cube.lineart.crease_threshold = 0.0
_m = ob_cube.modifiers.new('Subsurf', 'SUBSURF')
_m.uv_smooth = 'PRESERVE_CORNERS'
_m.levels = 5
_m.render_levels = 5
_m.show_only_control_edges = False
ob_lamp.location = (4.076, 1.005, 5.904)
ob_lamp.rotation_euler = (0.6503, 0.05522, 1.866)
ob_lamp.lock_rotations_4d = False
ob_lamp.empty_display_type = 'ARROWS'
ob_lamp.color = (0.0, 0.0, 0.0, 0.0)
ob_lamp.lineart.crease_threshold = 0.0

# ---- collection membership
col_collection_1.objects.link(ob_cube)
col_collection_1.objects.link(ob_lamp)

# ---- scene / render settings (as saved in the file)
scene.frame_start = 1; scene.frame_end = 250; scene.frame_set(1)
scene.render.engine = 'CYCLES'
scene.render.resolution_percentage = 50
scene.render.dither_intensity = 0.0
scene.cycles.use_denoising = False
scene.cycles.samples = 128
scene.cycles.sampling_pattern = 'TABULATED_SOBOL'
scene.cycles.use_adaptive_sampling = False
scene.cycles.use_light_tree = False
scene.cycles.blur_glossy = 0.0
scene.cycles.sample_clamp_indirect = 0.0
scene.view_settings.view_transform = 'Standard'
bpy.context.view_layer.update()

# ---- added for rendering (the .blend has no active camera): camera
cam_auto = bpy.data.cameras.new('AutoCamera')
cam_auto.lens = 50.0
cam_auto.sensor_width = 36.0
cam_auto.clip_end = 1000.0
ob_auto_camera = bpy.data.objects.new('AutoCamera', cam_auto)
scene.collection.objects.link(ob_auto_camera)
ob_auto_camera.location = (10.2243, -12.1796, 6.89829)
ob_auto_camera.rotation_euler = (1.09748, -7.21219e-08, 0.694738)
scene.camera = ob_auto_camera
bpy.context.view_layer.update()
